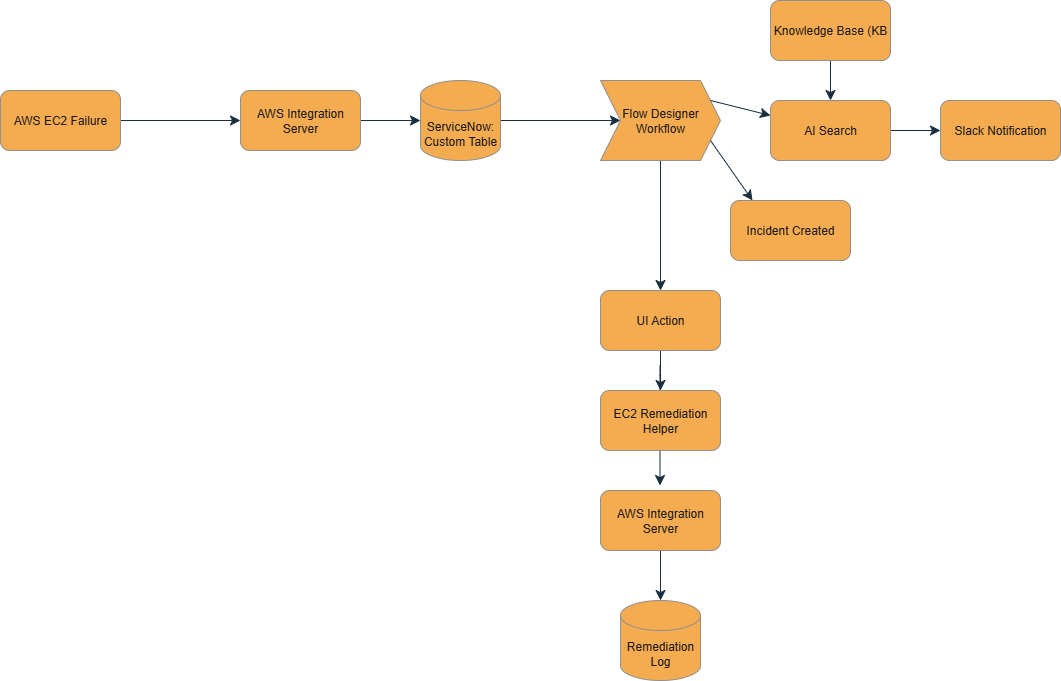

The diagram above was exported from draw.io. Its source (the exported page's mxGraphModel, read from the mxfile embedded in the PNG):
<mxGraphModel dx="1426" dy="890" grid="1" gridSize="10" guides="1" tooltips="1" connect="1" arrows="1" fold="1" page="1" pageScale="1" pageWidth="1100" pageHeight="850" math="0" shadow="0" adaptiveColors="simple">
  <root>
    <mxCell id="0" />
    <mxCell id="1" parent="0" />
    <mxCell id="BzCgrfF3jNSFRyC7_P2b-3" value="" style="edgeStyle=none;curved=1;rounded=0;orthogonalLoop=1;jettySize=auto;html=1;strokeColor=#182E3E;fontSize=12;fontColor=#1A1A1A;startSize=8;endSize=8;" parent="1" source="BzCgrfF3jNSFRyC7_P2b-1" target="BzCgrfF3jNSFRyC7_P2b-2" edge="1">
      <mxGeometry relative="1" as="geometry" />
    </mxCell>
    <mxCell id="BzCgrfF3jNSFRyC7_P2b-1" value="AWS EC2 Failure" style="rounded=1;whiteSpace=wrap;html=1;strokeColor=#909090;fontColor=#1A1A1A;fillColor=#F5AB50;" parent="1" vertex="1">
      <mxGeometry x="20" y="90" width="120" height="60" as="geometry" />
    </mxCell>
    <mxCell id="L_rInTjBSLwk1B2EFQDo-2" value="" style="edgeStyle=none;curved=1;rounded=0;orthogonalLoop=1;jettySize=auto;html=1;strokeColor=#182E3E;fontSize=12;fontColor=#1A1A1A;startSize=8;endSize=8;" edge="1" parent="1" source="BzCgrfF3jNSFRyC7_P2b-2" target="L_rInTjBSLwk1B2EFQDo-1">
      <mxGeometry relative="1" as="geometry" />
    </mxCell>
    <mxCell id="BzCgrfF3jNSFRyC7_P2b-2" value="AWS Integration Server" style="rounded=1;whiteSpace=wrap;html=1;strokeColor=#909090;fontColor=#1A1A1A;fillColor=#F5AB50;" parent="1" vertex="1">
      <mxGeometry x="260" y="90" width="120" height="60" as="geometry" />
    </mxCell>
    <mxCell id="L_rInTjBSLwk1B2EFQDo-4" value="" style="edgeStyle=none;curved=1;rounded=0;orthogonalLoop=1;jettySize=auto;html=1;strokeColor=#182E3E;fontSize=12;fontColor=#1A1A1A;startSize=8;endSize=8;" edge="1" parent="1" source="L_rInTjBSLwk1B2EFQDo-1" target="L_rInTjBSLwk1B2EFQDo-3">
      <mxGeometry relative="1" as="geometry" />
    </mxCell>
    <mxCell id="L_rInTjBSLwk1B2EFQDo-1" value="ServiceNow: Custom Table" style="shape=cylinder3;whiteSpace=wrap;html=1;boundedLbl=1;backgroundOutline=1;size=15;strokeColor=#909090;fontColor=#1A1A1A;fillColor=#F5AB50;" vertex="1" parent="1">
      <mxGeometry x="440" y="80" width="80" height="80" as="geometry" />
    </mxCell>
    <mxCell id="L_rInTjBSLwk1B2EFQDo-6" value="" style="edgeStyle=none;curved=1;rounded=0;orthogonalLoop=1;jettySize=auto;html=1;strokeColor=#182E3E;fontSize=12;fontColor=#1A1A1A;startSize=8;endSize=8;" edge="1" parent="1" source="L_rInTjBSLwk1B2EFQDo-3" target="L_rInTjBSLwk1B2EFQDo-5">
      <mxGeometry relative="1" as="geometry" />
    </mxCell>
    <mxCell id="L_rInTjBSLwk1B2EFQDo-3" value="Flow Designer Workflow" style="shape=step;perimeter=stepPerimeter;whiteSpace=wrap;html=1;fixedSize=1;fillColor=#F5AB50;strokeColor=#909090;fontColor=#1A1A1A;" vertex="1" parent="1">
      <mxGeometry x="620" y="80" width="120" height="80" as="geometry" />
    </mxCell>
    <mxCell id="L_rInTjBSLwk1B2EFQDo-16" value="" style="edgeStyle=none;curved=1;rounded=0;orthogonalLoop=1;jettySize=auto;html=1;strokeColor=#182E3E;fontSize=12;fontColor=#1A1A1A;startSize=8;endSize=8;" edge="1" parent="1" source="L_rInTjBSLwk1B2EFQDo-5">
      <mxGeometry relative="1" as="geometry">
        <mxPoint x="680" y="390" as="targetPoint" />
      </mxGeometry>
    </mxCell>
    <mxCell id="L_rInTjBSLwk1B2EFQDo-5" value="UI Action" style="rounded=1;whiteSpace=wrap;html=1;fillColor=#F5AB50;strokeColor=#909090;fontColor=#1A1A1A;" vertex="1" parent="1">
      <mxGeometry x="620" y="290" width="120" height="60" as="geometry" />
    </mxCell>
    <mxCell id="L_rInTjBSLwk1B2EFQDo-7" value="" style="edgeStyle=none;curved=1;rounded=0;orthogonalLoop=1;jettySize=auto;html=1;strokeColor=#182E3E;fontSize=12;fontColor=#1A1A1A;startSize=8;endSize=8;exitX=0.817;exitY=0.975;exitDx=0;exitDy=0;exitPerimeter=0;" edge="1" parent="1">
      <mxGeometry relative="1" as="geometry">
        <mxPoint x="730" y="140" as="sourcePoint" />
        <mxPoint x="772" y="200" as="targetPoint" />
      </mxGeometry>
    </mxCell>
    <mxCell id="L_rInTjBSLwk1B2EFQDo-8" value="Incident Created" style="rounded=1;whiteSpace=wrap;html=1;fillColor=#F5AB50;strokeColor=#909090;fontColor=#1A1A1A;" vertex="1" parent="1">
      <mxGeometry x="750" y="200" width="120" height="60" as="geometry" />
    </mxCell>
    <mxCell id="L_rInTjBSLwk1B2EFQDo-9" value="" style="edgeStyle=none;curved=1;rounded=0;orthogonalLoop=1;jettySize=auto;html=1;strokeColor=#182E3E;fontSize=12;fontColor=#1A1A1A;startSize=8;endSize=8;exitX=0.817;exitY=0.975;exitDx=0;exitDy=0;exitPerimeter=0;entryX=0;entryY=0.25;entryDx=0;entryDy=0;" edge="1" parent="1" target="L_rInTjBSLwk1B2EFQDo-10">
      <mxGeometry relative="1" as="geometry">
        <mxPoint x="730" y="100" as="sourcePoint" />
        <mxPoint x="790" y="60" as="targetPoint" />
      </mxGeometry>
    </mxCell>
    <mxCell id="L_rInTjBSLwk1B2EFQDo-12" value="" style="edgeStyle=none;curved=1;rounded=0;orthogonalLoop=1;jettySize=auto;html=1;strokeColor=#182E3E;fontSize=12;fontColor=#1A1A1A;startSize=8;endSize=8;entryX=0;entryY=0.5;entryDx=0;entryDy=0;" edge="1" parent="1" source="L_rInTjBSLwk1B2EFQDo-10" target="L_rInTjBSLwk1B2EFQDo-11">
      <mxGeometry relative="1" as="geometry">
        <mxPoint x="930" y="80" as="targetPoint" />
      </mxGeometry>
    </mxCell>
    <mxCell id="L_rInTjBSLwk1B2EFQDo-10" value="AI Search" style="rounded=1;whiteSpace=wrap;html=1;fillColor=#F5AB50;strokeColor=#909090;fontColor=#1A1A1A;" vertex="1" parent="1">
      <mxGeometry x="790" y="100" width="120" height="60" as="geometry" />
    </mxCell>
    <mxCell id="L_rInTjBSLwk1B2EFQDo-11" value="Slack Notification" style="whiteSpace=wrap;html=1;fillColor=#F5AB50;strokeColor=#909090;fontColor=#1A1A1A;rounded=1;" vertex="1" parent="1">
      <mxGeometry x="960" y="100" width="120" height="60" as="geometry" />
    </mxCell>
    <mxCell id="L_rInTjBSLwk1B2EFQDo-18" value="" style="edgeStyle=none;curved=1;rounded=0;orthogonalLoop=1;jettySize=auto;html=1;strokeColor=#182E3E;fontSize=12;fontColor=#1A1A1A;startSize=8;endSize=8;" edge="1" parent="1">
      <mxGeometry relative="1" as="geometry">
        <mxPoint x="679.5" y="365" as="sourcePoint" />
        <mxPoint x="679.5" y="485" as="targetPoint" />
        <Array as="points">
          <mxPoint x="679.5" y="375" />
        </Array>
      </mxGeometry>
    </mxCell>
    <mxCell id="L_rInTjBSLwk1B2EFQDo-15" value="EC2 Remediation Helper" style="whiteSpace=wrap;html=1;fillColor=#F5AB50;strokeColor=#909090;fontColor=#1A1A1A;rounded=1;" vertex="1" parent="1">
      <mxGeometry x="620" y="390" width="120" height="60" as="geometry" />
    </mxCell>
    <mxCell id="L_rInTjBSLwk1B2EFQDo-21" value="" style="edgeStyle=none;curved=1;rounded=0;orthogonalLoop=1;jettySize=auto;html=1;strokeColor=#182E3E;fontSize=12;fontColor=#1A1A1A;startSize=8;endSize=8;" edge="1" parent="1" source="L_rInTjBSLwk1B2EFQDo-17">
      <mxGeometry relative="1" as="geometry">
        <mxPoint x="680" y="600" as="targetPoint" />
      </mxGeometry>
    </mxCell>
    <mxCell id="L_rInTjBSLwk1B2EFQDo-17" value="AWS Integration Server" style="whiteSpace=wrap;html=1;fillColor=#F5AB50;strokeColor=#909090;fontColor=#1A1A1A;rounded=1;" vertex="1" parent="1">
      <mxGeometry x="620" y="490" width="120" height="60" as="geometry" />
    </mxCell>
    <mxCell id="L_rInTjBSLwk1B2EFQDo-22" value="Remediation Log" style="shape=cylinder3;whiteSpace=wrap;html=1;boundedLbl=1;backgroundOutline=1;size=15;strokeColor=#909090;fontColor=#1A1A1A;fillColor=#F5AB50;" vertex="1" parent="1">
      <mxGeometry x="640" y="600" width="80" height="80" as="geometry" />
    </mxCell>
    <mxCell id="L_rInTjBSLwk1B2EFQDo-24" value="" style="edgeStyle=none;curved=1;rounded=0;orthogonalLoop=1;jettySize=auto;html=1;strokeColor=#182E3E;fontSize=12;fontColor=#1A1A1A;startSize=8;endSize=8;" edge="1" parent="1" source="L_rInTjBSLwk1B2EFQDo-23" target="L_rInTjBSLwk1B2EFQDo-10">
      <mxGeometry relative="1" as="geometry" />
    </mxCell>
    <mxCell id="L_rInTjBSLwk1B2EFQDo-23" value="Knowledge Base (KB" style="rounded=1;whiteSpace=wrap;html=1;fillColor=#F5AB50;strokeColor=#909090;fontColor=#1A1A1A;" vertex="1" parent="1">
      <mxGeometry x="790" width="120" height="60" as="geometry" />
    </mxCell>
  </root>
</mxGraphModel>